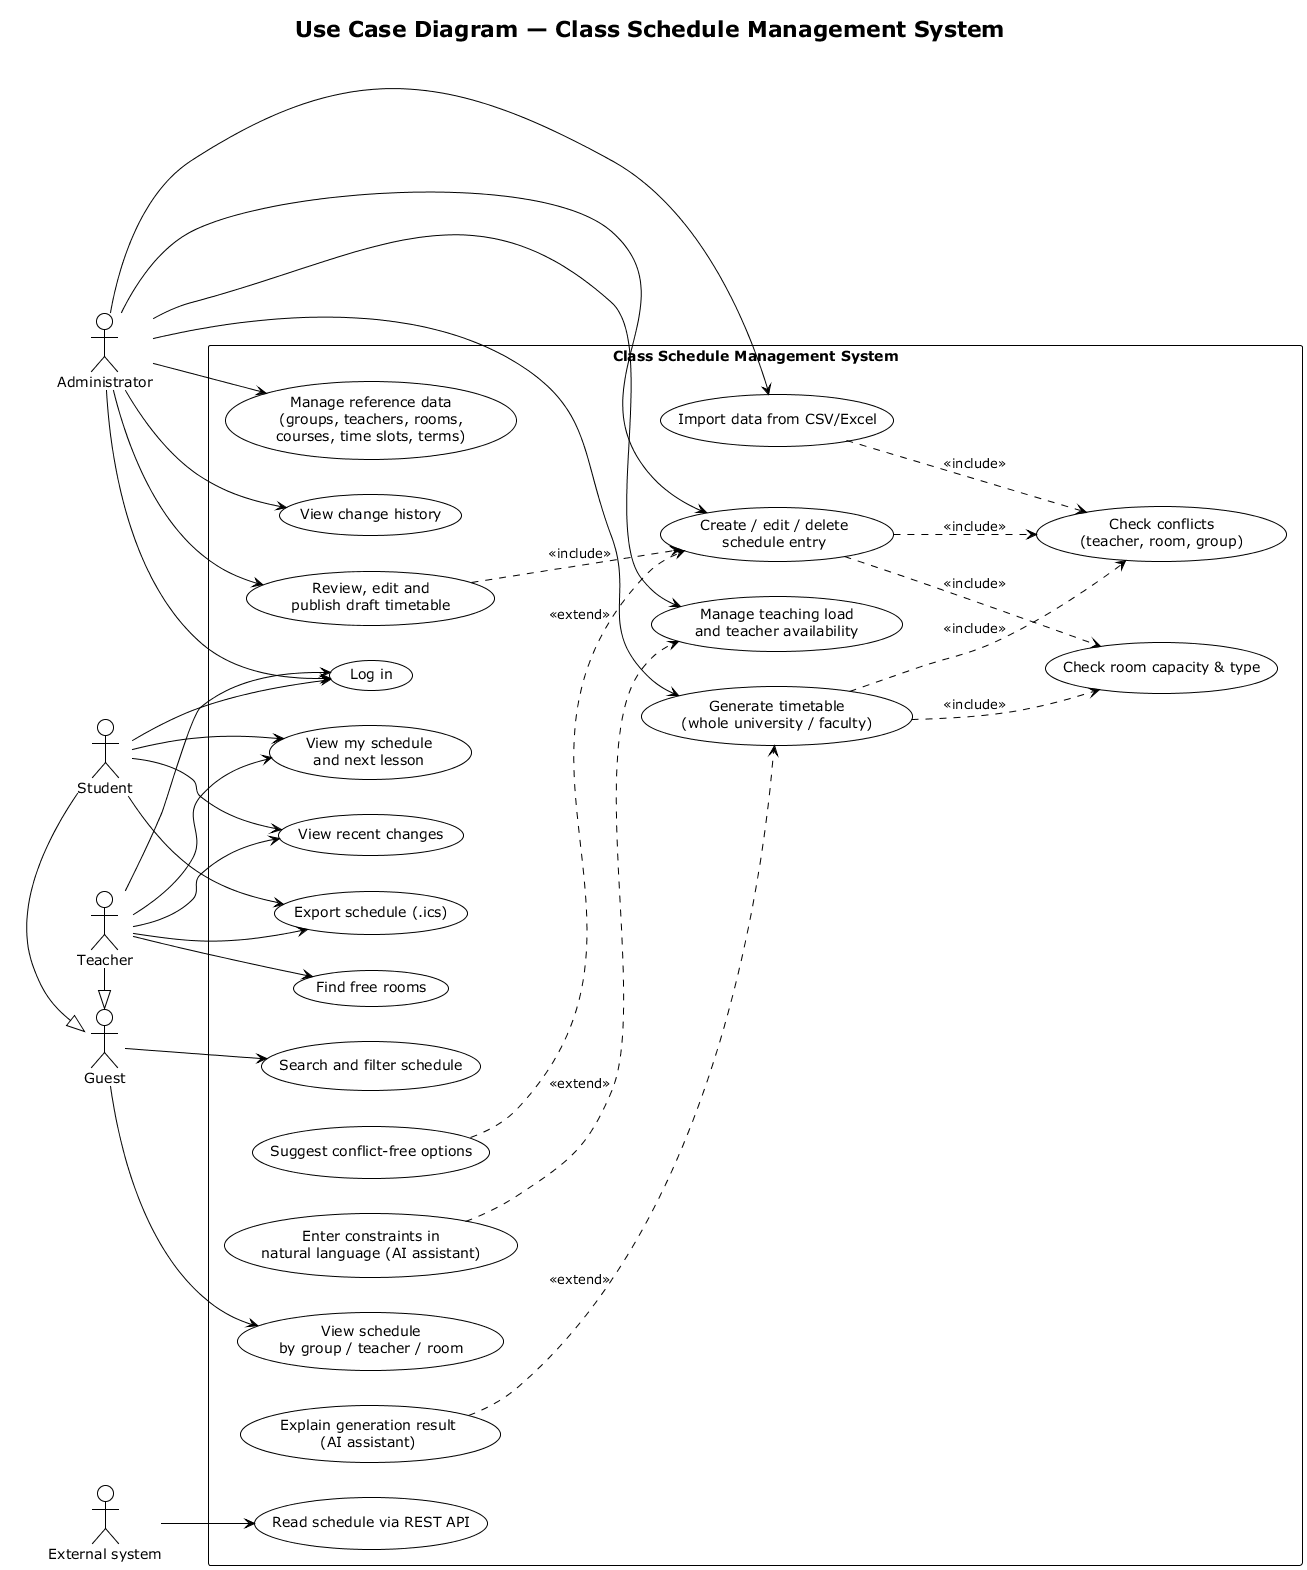

The diagram above was rendered by PlantUML. Its source (embedded in the PNG):
@startuml use-case
!theme plain
title Use Case Diagram — Class Schedule Management System
left to right direction

actor "Guest" as guest
actor "Student" as student
actor "Teacher" as teacher
actor "Administrator" as admin
actor "External system" as ext

student -|> guest
teacher -|> guest

rectangle "Class Schedule Management System" {
  usecase "Log in" as UC01
  usecase "View schedule\nby group / teacher / room" as UC02
  usecase "Search and filter schedule" as UC03
  usecase "View my schedule\nand next lesson" as UC04
  usecase "Find free rooms" as UC05
  usecase "Export schedule (.ics)" as UC06
  usecase "View recent changes" as UC07
  usecase "Manage reference data\n(groups, teachers, rooms,\ncourses, time slots, terms)" as UC08
  usecase "Create / edit / delete\nschedule entry" as UC09
  usecase "Check conflicts\n(teacher, room, group)" as UC10
  usecase "Check room capacity & type" as UC11
  usecase "View change history" as UC12
  usecase "Import data from CSV/Excel" as UC13
  usecase "Suggest conflict-free options" as UC14
  usecase "Manage teaching load\nand teacher availability" as UC16
  usecase "Enter constraints in\nnatural language (AI assistant)" as UC17
  usecase "Generate timetable\n(whole university / faculty)" as UC18
  usecase "Review, edit and\npublish draft timetable" as UC19
  usecase "Explain generation result\n(AI assistant)" as UC20
  usecase "Read schedule via REST API" as UC15
}

guest --> UC02
guest --> UC03
student --> UC01
student --> UC04
student --> UC06
student --> UC07
teacher --> UC01
teacher --> UC04
teacher --> UC05
teacher --> UC06
teacher --> UC07
admin --> UC01
admin --> UC08
admin --> UC09
admin --> UC12
admin --> UC13
admin --> UC16
admin --> UC18
admin --> UC19
ext --> UC15

UC09 ..> UC10 : <<include>>
UC09 ..> UC11 : <<include>>
UC14 ..> UC09 : <<extend>>
UC13 ..> UC10 : <<include>>
UC17 ..> UC16 : <<extend>>
UC18 ..> UC10 : <<include>>
UC18 ..> UC11 : <<include>>
UC20 ..> UC18 : <<extend>>
UC19 ..> UC09 : <<include>>
@enduml